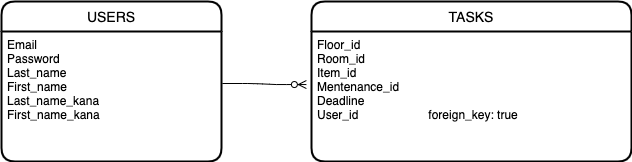

The diagram above was exported from draw.io. Its source (the exported page's mxGraphModel, read from the mxfile embedded in the PNG):
<mxGraphModel dx="992" dy="674" grid="1" gridSize="10" guides="1" tooltips="1" connect="1" arrows="1" fold="1" page="1" pageScale="1" pageWidth="827" pageHeight="1169" math="0" shadow="0">
  <root>
    <mxCell id="0" />
    <mxCell id="1" parent="0" />
    <mxCell id="165" value="" style="edgeStyle=entityRelationEdgeStyle;fontSize=12;html=1;endArrow=ERzeroToMany;endFill=1;exitX=1.004;exitY=0.4;exitDx=0;exitDy=0;exitPerimeter=0;entryX=-0.016;entryY=0.408;entryDx=0;entryDy=0;entryPerimeter=0;" parent="1" source="158" target="163" edge="1">
      <mxGeometry width="100" height="100" relative="1" as="geometry">
        <mxPoint x="440" y="330" as="sourcePoint" />
        <mxPoint x="540" y="230" as="targetPoint" />
      </mxGeometry>
    </mxCell>
    <mxCell id="157" value="USERS" style="swimlane;childLayout=stackLayout;horizontal=1;startSize=30;horizontalStack=0;rounded=1;fontSize=14;fontStyle=0;strokeWidth=2;resizeParent=0;resizeLast=1;shadow=0;dashed=0;align=center;" parent="1" vertex="1">
      <mxGeometry x="110" y="40" width="220" height="160" as="geometry" />
    </mxCell>
    <mxCell id="158" value="Email&#10;Password&#10;Last_name&#10;First_name&#10;Last_name_kana&#10;First_name_kana" style="align=left;strokeColor=none;fillColor=none;spacingLeft=4;fontSize=12;verticalAlign=top;resizable=0;rotatable=0;part=1;" parent="157" vertex="1">
      <mxGeometry y="30" width="220" height="130" as="geometry" />
    </mxCell>
    <mxCell id="162" value="TASKS" style="swimlane;childLayout=stackLayout;horizontal=1;startSize=30;horizontalStack=0;rounded=1;fontSize=14;fontStyle=0;strokeWidth=2;resizeParent=0;resizeLast=1;shadow=0;dashed=0;align=center;" parent="1" vertex="1">
      <mxGeometry x="420" y="40" width="320" height="160" as="geometry" />
    </mxCell>
    <mxCell id="163" value="Floor_id&#10;Room_id&#10;Item_id&#10;Mentenance_id&#10;Deadline&#10;User_id                     foreign_key: true" style="align=left;strokeColor=none;fillColor=none;spacingLeft=4;fontSize=12;verticalAlign=top;resizable=0;rotatable=0;part=1;" parent="162" vertex="1">
      <mxGeometry y="30" width="320" height="130" as="geometry" />
    </mxCell>
  </root>
</mxGraphModel>